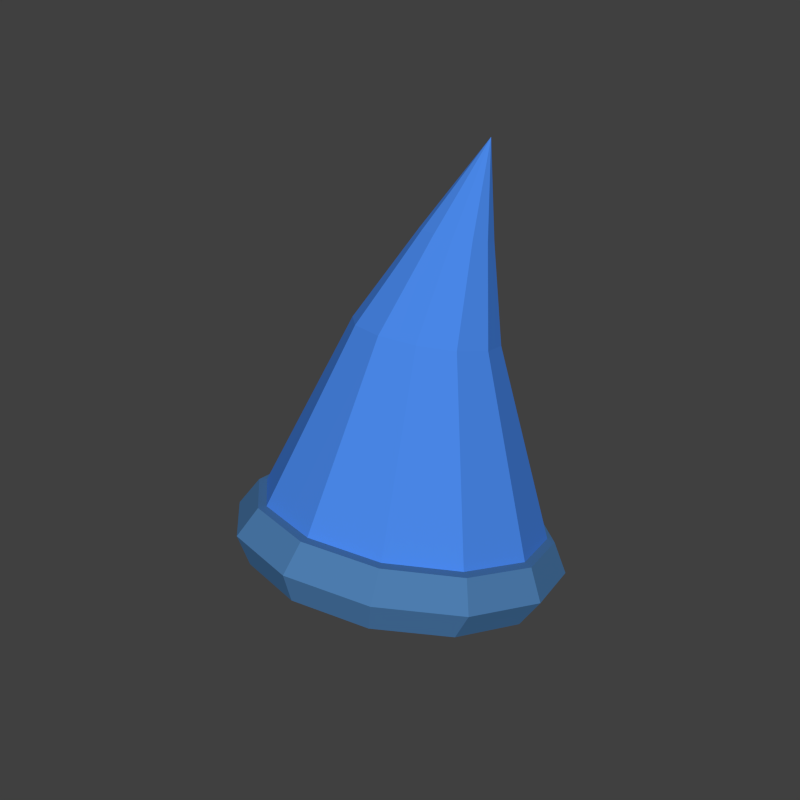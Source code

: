 # Source: hat.blend  (saved by Blender 2.74.0; exported with 4.5.12 LTS)
import bpy
from mathutils import Matrix  # noqa: F401  (used for matrix-valued properties, if any)

bpy.ops.wm.read_factory_settings(use_empty=True)
scene = bpy.context.scene
scene.name = 'Scene'

# ---- collections
col_collection_1 = bpy.data.collections.new('Collection 1'); scene.collection.children.link(col_collection_1)

# ---- materials (node trees are filled in below, after node groups)
mat_cloth_blue = bpy.data.materials.new('cloth_blue')
mat_cloth_blue.alpha_threshold = 0.0
mat_cloth_blue.use_transparent_shadow = False
mat_cloth_blue.diffuse_color = (0.06782, 0.242, 0.8, 1.0)
mat_cloth_blue.roughness = 0.5
mat_cloth_blue.specular_intensity = 0.0
mat_belt = bpy.data.materials.new('belt')
mat_belt.alpha_threshold = 0.0
mat_belt.use_transparent_shadow = False
mat_belt.diffuse_color = (0.477, 0.4631, 0.06204, 1.0)
mat_belt.roughness = 0.5
mat_belt.line_color = (0.0, 0.0, 0.0, 1.0)
mat_skin = bpy.data.materials.new('skin')
mat_skin.alpha_threshold = 0.0
mat_skin.use_transparent_shadow = False
mat_skin.diffuse_color = (0.8, 0.4992, 0.417, 1.0)
mat_skin.roughness = 0.5
mat_skin.specular_intensity = 0.0
mat_skin.line_color = (0.0, 0.0, 0.0, 1.0)
mat_hat_base = bpy.data.materials.new('hat_base')
mat_hat_base.alpha_threshold = 0.0
mat_hat_base.use_transparent_shadow = False
mat_hat_base.diffuse_color = (0.07461, 0.2043, 0.4292, 1.0)
mat_hat_base.roughness = 0.5
mat_hat_base.specular_intensity = 0.0

# ---- material node trees

# ---- world
world_world = bpy.data.worlds.new('World'); scene.world = world_world
world_world.color = (0.05088, 0.05088, 0.05088)
world_world.use_sun_shadow = False
world_world.sun_shadow_jitter_overblur = 0.0
world_world.cycles.sampling_method = 'MANUAL'
world_world.cycles.sample_map_resolution = 256

# ---- meshes
me_cube_008 = bpy.data.meshes.new('Cube.008')
me_cube_008.from_pydata([(0.3319, 0.2309, -0.1248), (0.2358, 0.8903, -0.4283), (0.09055, -0.1061, 0.0112), (0.01392, 0.5919, -0.1592), (-0.2784, 0.8659, -0.418), (-0.4283, 0.1682, -0.1716), (-0.2255, -0.4638, -0.009665), (-0.4763, -0.7654, -0.1813), (0.2322, -0.9129, -0.07631), (-0.058, -1.294, -0.173), (0.4582, -0.459, -0.1346), (-0.006039, 1.103, -0.3253), (0.3064, 0.9489, -0.3047), (0.5351, 0.5283, -0.2486), (0.6188, -0.0463, -0.1719), (-0.006039, 0.9854, 1.267), (0.5351, -0.6209, -0.0952), (0.3064, -1.042, -0.03906), (-0.006039, -1.195, -0.01851), (-0.3185, -1.042, -0.03906), (-0.5472, -0.6209, -0.0952), (-0.6309, -0.0463, -0.1719), (-0.5472, 0.5283, -0.2486), (-0.3185, 0.9489, -0.3047), (0.1502, 1.026, -0.315), (0.2645, 0.4931, 0.5442), (0.1502, 0.7034, 0.5161), (0.4208, 0.7386, -0.2767), (-0.006039, 0.7804, 0.5059), (0.577, 0.241, -0.2102), (0.3064, 0.2058, 0.5826), (-0.1623, 0.7034, 0.5161), (0.577, -0.3336, -0.1335), (-0.2766, 0.4931, 0.5442), (0.4208, -0.8312, -0.06713), (-0.3185, 0.2058, 0.5826), (0.1502, -1.119, -0.02878), (-0.2766, -0.08152, 0.6209), (-0.1623, -1.119, -0.02878), (-0.1623, -0.2918, 0.649), (-0.4328, -0.8312, -0.06713), (-0.006039, -0.3688, 0.6593), (-0.5891, -0.3336, -0.1335), (0.1502, -0.2918, 0.649), (-0.5891, 0.241, -0.2102), (0.2645, -0.08152, 0.6209), (-0.4328, 0.7386, -0.2766), (-0.1623, 1.026, -0.315), (-0.006039, 0.8583, 0.8895), (0.1293, 0.7147, 0.9087), (0.07207, 0.8198, 0.8946), (0.1502, 0.571, 0.9279), (-0.08415, 0.8198, 0.8946), (-0.1413, 0.7147, 0.9087), (-0.1623, 0.571, 0.9279), (-0.1413, 0.4274, 0.947), (-0.08415, 0.3222, 0.9611), (-0.006039, 0.2837, 0.9662), (0.07207, 0.3222, 0.9611), (0.1293, 0.4274, 0.947), (0.2074, 0.5982, 0.5302), (-0.08415, 0.7419, 0.511), (0.2855, 0.3494, 0.5634), (0.2855, 0.06213, 0.6017), (0.2074, -0.1867, 0.6349), (0.07207, -0.3303, 0.6541), (-0.08415, -0.3303, 0.6541), (-0.2194, -0.1867, 0.6349), (-0.2976, 0.06213, 0.6017), (-0.2976, 0.3494, 0.5634), (0.07207, 0.7419, 0.511), (-0.2194, 0.5982, 0.5302), (0.7353, -0.1446, -0.2832), (0.6625, -0.0824, -0.1676), (0.5167, -0.0824, -0.1676), (0.4438, -0.1446, -0.2832), (0.5167, -0.2068, -0.3988), (0.6625, -0.2068, -0.3988), (0.6377, 0.5255, -0.3727), (0.5746, 0.5207, -0.2481), (0.4484, 0.3867, -0.2302), (0.3852, 0.2575, -0.3369), (0.4484, 0.2623, -0.4615), (0.5746, 0.3963, -0.4793), (0.3709, 1.016, -0.4381), (0.3345, 0.9622, -0.307), (0.2616, 0.7301, -0.276), (0.2252, 0.5518, -0.3762), (0.2616, 0.6057, -0.5073), (0.3345, 0.8378, -0.5383), (0.00656, 1.196, -0.4621), (0.00656, 1.124, -0.3286), (0.00656, 0.8558, -0.2928), (0.00656, 0.6595, -0.3905), (0.00656, 0.7314, -0.5241), (0.00656, 0.9994, -0.5598), (-0.3578, 1.016, -0.4381), (-0.3214, 0.9622, -0.307), (-0.2485, 0.7301, -0.276), (-0.2121, 0.5518, -0.3762), (-0.2485, 0.6057, -0.5073), (-0.3214, 0.8378, -0.5383), (-0.6246, 0.5255, -0.3727), (-0.5615, 0.5207, -0.2481), (-0.4352, 0.3867, -0.2302), (-0.3721, 0.2575, -0.3369), (-0.4352, 0.2623, -0.4615), (-0.5615, 0.3963, -0.4793), (-0.7222, -0.1446, -0.2832), (-0.6493, -0.0824, -0.1676), (-0.5036, -0.0824, -0.1676), (-0.4307, -0.1446, -0.2832), (-0.5036, -0.2068, -0.3988), (-0.6493, -0.2068, -0.3988), (-0.6246, -0.8147, -0.1938), (-0.5615, -0.6855, -0.08709), (-0.4352, -0.5515, -0.105), (-0.3721, -0.5467, -0.2296), (-0.4352, -0.6759, -0.3362), (-0.5615, -0.8099, -0.3183), (-0.3578, -1.305, -0.1283), (-0.3214, -1.127, -0.02816), (-0.2485, -0.8949, -0.05914), (-0.2121, -0.841, -0.1903), (-0.2485, -1.019, -0.2904), (-0.3214, -1.251, -0.2594), (0.00656, -1.485, -0.1043), (0.00656, -1.289, -0.006592), (0.00656, -1.021, -0.04237), (0.00656, -0.9487, -0.1759), (0.00656, -1.145, -0.2736), (0.00656, -1.413, -0.2379), (0.3709, -1.305, -0.1283), (0.3345, -1.127, -0.02816), (0.2616, -0.8949, -0.05914), (0.2252, -0.841, -0.1903), (0.2616, -1.019, -0.2904), (0.3345, -1.251, -0.2594), (0.6377, -0.8147, -0.1938), (0.5746, -0.6855, -0.08709), (0.4484, -0.5515, -0.105), (0.3852, -0.5467, -0.2296), (0.4484, -0.6759, -0.3362), (0.5746, -0.8099, -0.3183)], [], [(2, 10, 0), (0, 3, 2), (3, 1, 4), (2, 3, 5), (6, 5, 7), (7, 9, 6), (0, 1, 3), (3, 4, 5), (2, 5, 6), (6, 9, 8), (2, 6, 8), (8, 10, 2), (22, 33, 46), (11, 28, 24), (21, 35, 44), (20, 37, 42), (19, 39, 40), (18, 41, 38), (17, 43, 36), (16, 45, 34), (14, 30, 32), (13, 25, 29), (23, 31, 47), (12, 26, 27), (11, 24, 12, 27, 13, 29, 14, 32, 16, 34, 17, 36, 18, 38, 19, 40, 20, 42, 21, 44, 22, 46, 23, 47), (27, 25, 13), (27, 26, 60, 25), (26, 50, 60), (47, 28, 11), (47, 31, 61, 28), (31, 52, 61), (29, 30, 14), (29, 25, 62, 30), (25, 49, 62), (32, 45, 16), (32, 30, 63, 45), (30, 51, 63), (34, 43, 17), (34, 45, 64, 43), (45, 59, 64), (36, 41, 18), (36, 43, 65, 41), (43, 58, 65), (38, 39, 19), (38, 41, 66, 39), (41, 57, 66), (40, 37, 20), (40, 39, 67, 37), (39, 56, 67), (42, 35, 21), (42, 37, 68, 35), (37, 55, 68), (44, 33, 22), (44, 35, 69, 33), (35, 54, 69), (24, 26, 12), (24, 28, 70, 26), (28, 48, 70), (46, 31, 23), (46, 33, 71, 31), (33, 53, 71), (71, 52, 31), (71, 53, 52), (53, 15, 52), (70, 50, 26), (70, 48, 50), (48, 15, 50), (69, 53, 33), (69, 54, 53), (54, 15, 53), (68, 54, 35), (68, 55, 54), (55, 15, 54), (67, 55, 37), (67, 56, 55), (56, 15, 55), (66, 56, 39), (66, 57, 56), (57, 15, 56), (65, 57, 41), (65, 58, 57), (58, 15, 57), (64, 58, 43), (64, 59, 58), (59, 15, 58), (63, 59, 45), (63, 51, 59), (51, 15, 59), (62, 51, 30), (62, 49, 51), (49, 15, 51), (61, 48, 28), (61, 52, 48), (52, 15, 48), (60, 49, 25), (60, 50, 49), (50, 15, 49), (72, 78, 79, 73), (73, 79, 80, 74), (74, 80, 81, 75), (75, 81, 82, 76), (76, 82, 83, 77), (72, 77, 83, 78), (78, 84, 85, 79), (79, 85, 86, 80), (80, 86, 87, 81), (81, 87, 88, 82), (82, 88, 89, 83), (83, 89, 84, 78), (84, 90, 91, 85), (85, 91, 92, 86), (86, 92, 93, 87), (87, 93, 94, 88), (88, 94, 95, 89), (89, 95, 90, 84), (90, 96, 97, 91), (91, 97, 98, 92), (92, 98, 99, 93), (93, 99, 100, 94), (94, 100, 101, 95), (95, 101, 96, 90), (96, 102, 103, 97), (97, 103, 104, 98), (98, 104, 105, 99), (99, 105, 106, 100), (100, 106, 107, 101), (101, 107, 102, 96), (102, 108, 109, 103), (103, 109, 110, 104), (104, 110, 111, 105), (105, 111, 112, 106), (106, 112, 113, 107), (107, 113, 108, 102), (108, 114, 115, 109), (109, 115, 116, 110), (110, 116, 117, 111), (111, 117, 118, 112), (112, 118, 119, 113), (113, 119, 114, 108), (114, 120, 121, 115), (115, 121, 122, 116), (116, 122, 123, 117), (117, 123, 124, 118), (118, 124, 125, 119), (119, 125, 120, 114), (120, 126, 127, 121), (121, 127, 128, 122), (122, 128, 129, 123), (123, 129, 130, 124), (124, 130, 131, 125), (125, 131, 126, 120), (126, 132, 133, 127), (127, 133, 134, 128), (128, 134, 135, 129), (129, 135, 136, 130), (130, 136, 137, 131), (131, 137, 132, 126), (132, 138, 139, 133), (133, 139, 140, 134), (134, 140, 141, 135), (135, 141, 142, 136), (136, 142, 143, 137), (137, 143, 138, 132), (138, 72, 73, 139), (139, 73, 74, 140), (140, 74, 75, 141), (141, 75, 76, 142), (142, 76, 77, 143), (143, 77, 72, 138)])
me_cube_008.polygons.foreach_set('material_index', [2, 2, 2, 2, 2, 2, 2, 2, 2, 2, 2, 2, 0, 0, 0, 0, 0, 0, 0, 0, 0, 0, 0, 0, 0, 0, 0, 0, 0, 0, 0, 0, 0, 0, 0, 0, 0, 0, 0, 0, 0, 0, 0, 0, 0, 0, 0, 0, 0, 0, 0, 0, 0, 0, 0, 0, 0, 0, 0, 0, 0, 0, 0, 0, 0, 0, 0, 0, 0, 0, 0, 0, 0, 0, 0, 0, 0, 0, 0, 0, 0, 0, 0, 0, 0, 0, 0, 0, 0, 0, 0, 0, 0, 0, 0, 0, 0, 3, 3, 3, 3, 3, 3, 3, 3, 3, 3, 3, 3, 3, 3, 3, 3, 3, 3, 3, 3, 3, 3, 3, 3, 3, 3, 3, 3, 3, 3, 3, 3, 3, 3, 3, 3, 3, 3, 3, 3, 3, 3, 3, 3, 3, 3, 3, 3, 3, 3, 3, 3, 3, 3, 3, 3, 3, 3, 3, 3, 3, 3, 3, 3, 3, 3, 3, 3, 3, 3, 3, 3])
_uv = me_cube_008.uv_layers.new(name='UVMap')
_uv.uv.foreach_set('vector', [0.07612, 0.7631, 0.0, 0.827, 0.03194, 0.6893, 0.03194, 0.6893, 0.09831, 0.6189, 0.07612, 0.7631, 0.09831, 0.6189, 0.05756, 0.55, 0.1587, 0.5605, 0.07612, 0.7631, 0.09831, 0.6189, 0.1812, 0.7087, 0.1348, 0.8381, 0.1812, 0.7087, 0.1812, 0.8974, 0.1812, 0.8974, 0.09335, 1.0, 0.1348, 0.8381, 0.03194, 0.6893, 0.05756, 0.55, 0.09831, 0.6189, 0.09831, 0.6189, 0.1587, 0.5605, 0.1812, 0.7087, 0.07612, 0.7631, 0.1812, 0.7087, 0.1348, 0.8381, 0.1348, 0.8381, 0.09335, 1.0, 0.03998, 0.9224, 0.07612, 0.7631, 0.1348, 0.8381, 0.03998, 0.9224, 0.03998, 0.9224, 0.0, 0.827, 0.07612, 0.7631, 0.5292, 0.2764, 0.6928, 0.301, 0.5223, 0.3243, 0.8215, 0.8484, 0.6534, 0.7991, 0.824, 0.8224, 0.5581, 0.1628, 0.7073, 0.2442, 0.5436, 0.2196, 0.5944, 0.06157, 0.7254, 0.1936, 0.5763, 0.1122, 0.6284, 0.0, 0.7424, 0.1628, 0.6114, 0.03079, 0.8825, 0.4045, 0.9069, 0.2557, 0.9154, 0.394, 0.8265, 0.363, 0.8789, 0.235, 0.8545, 0.3838, 0.7474, 0.4858, 0.6164, 0.6178, 0.7305, 0.455, 0.7837, 0.587, 0.6346, 0.6684, 0.7656, 0.5364, 0.8127, 0.7006, 0.649, 0.7252, 0.7982, 0.6438, 0.5154, 0.3721, 0.6859, 0.3489, 0.5179, 0.3982, 0.8265, 0.7963, 0.6559, 0.7731, 0.8196, 0.7485, 0.4138, 0.5271, 0.4422, 0.5472, 0.4705, 0.5674, 0.4869, 0.6135, 0.5033, 0.6596, 0.5033, 0.7191, 0.5033, 0.7787, 0.4869, 0.8359, 0.4705, 0.8931, 0.4422, 0.9325, 0.4138, 0.9719, 0.3811, 0.983, 0.3484, 0.9941, 0.32, 0.9739, 0.2917, 0.9537, 0.2753, 0.9076, 0.2589, 0.8616, 0.2589, 0.802, 0.2589, 0.7424, 0.2753, 0.6852, 0.2917, 0.6281, 0.32, 0.5887, 0.3484, 0.5493, 0.3811, 0.5382, 0.8196, 0.7485, 0.649, 0.7252, 0.8127, 0.7006, 0.8196, 0.7485, 0.6559, 0.7731, 0.6525, 0.7492, 0.649, 0.7252, 0.6559, 0.7731, 0.5843, 0.8062, 0.6525, 0.7492, 0.5179, 0.3982, 0.6884, 0.3749, 0.5204, 0.4242, 0.5179, 0.3982, 0.6859, 0.3489, 0.6871, 0.3619, 0.6884, 0.3749, 0.6859, 0.3489, 0.7576, 0.382, 0.6871, 0.3619, 0.7982, 0.6438, 0.6346, 0.6684, 0.7837, 0.587, 0.7982, 0.6438, 0.649, 0.7252, 0.6418, 0.6968, 0.6346, 0.6684, 0.649, 0.7252, 0.5808, 0.7822, 0.6418, 0.6968, 0.7656, 0.5364, 0.6164, 0.6178, 0.7474, 0.4858, 0.7656, 0.5364, 0.6346, 0.6684, 0.6255, 0.6431, 0.6164, 0.6178, 0.6346, 0.6684, 0.5736, 0.7538, 0.6255, 0.6431, 0.7305, 0.455, 0.5995, 0.587, 0.7135, 0.4242, 0.7305, 0.455, 0.6164, 0.6178, 0.6079, 0.6024, 0.5995, 0.587, 0.6164, 0.6178, 0.5645, 0.7285, 0.6079, 0.6024, 0.8545, 0.3838, 0.9069, 0.2557, 0.8825, 0.4045, 0.8545, 0.3838, 0.8789, 0.235, 0.8929, 0.2453, 0.9069, 0.2557, 0.8789, 0.235, 0.9128, 0.1225, 0.8929, 0.2453, 0.9154, 0.394, 0.9399, 0.2452, 0.9483, 0.3835, 0.9154, 0.394, 0.9069, 0.2557, 0.9234, 0.2504, 0.9399, 0.2452, 0.9069, 0.2557, 0.9268, 0.1328, 0.9234, 0.2504, 0.6114, 0.03079, 0.7254, 0.1936, 0.5944, 0.06157, 0.6114, 0.03079, 0.7424, 0.1628, 0.7339, 0.1782, 0.7254, 0.1936, 0.7424, 0.1628, 0.7858, 0.2889, 0.7339, 0.1782, 0.5763, 0.1122, 0.7073, 0.2442, 0.5581, 0.1628, 0.5763, 0.1122, 0.7254, 0.1936, 0.7163, 0.2189, 0.7073, 0.2442, 0.7254, 0.1936, 0.7773, 0.3043, 0.7163, 0.2189, 0.5436, 0.2196, 0.6928, 0.301, 0.5292, 0.2764, 0.5436, 0.2196, 0.7073, 0.2442, 0.7, 0.2726, 0.6928, 0.301, 0.7073, 0.2442, 0.7683, 0.3296, 0.7, 0.2726, 0.824, 0.8224, 0.6559, 0.7731, 0.8265, 0.7963, 0.824, 0.8224, 0.6534, 0.7991, 0.6547, 0.7861, 0.6559, 0.7731, 0.6534, 0.7991, 0.583, 0.8192, 0.6547, 0.7861, 0.5223, 0.3243, 0.6859, 0.3489, 0.5154, 0.3721, 0.5223, 0.3243, 0.6928, 0.301, 0.6893, 0.3249, 0.6859, 0.3489, 0.6928, 0.301, 0.761, 0.358, 0.6893, 0.3249, 0.6893, 0.3249, 0.7576, 0.382, 0.6859, 0.3489, 0.6893, 0.3249, 0.761, 0.358, 0.7576, 0.382, 0.761, 0.358, 0.8265, 0.4242, 0.7576, 0.382, 0.6547, 0.7861, 0.5843, 0.8062, 0.6559, 0.7731, 0.6547, 0.7861, 0.583, 0.8192, 0.5843, 0.8062, 0.583, 0.8192, 0.5154, 0.8484, 0.5843, 0.8062, 0.7, 0.2726, 0.761, 0.358, 0.6928, 0.301, 0.7, 0.2726, 0.7683, 0.3296, 0.761, 0.358, 0.7683, 0.3296, 0.8265, 0.4242, 0.761, 0.358, 0.7163, 0.2189, 0.7683, 0.3296, 0.7073, 0.2442, 0.7163, 0.2189, 0.7773, 0.3043, 0.7683, 0.3296, 0.7773, 0.3043, 0.8265, 0.4242, 0.7683, 0.3296, 0.7339, 0.1782, 0.7773, 0.3043, 0.7254, 0.1936, 0.7339, 0.1782, 0.7858, 0.2889, 0.7773, 0.3043, 0.7858, 0.2889, 0.8265, 0.4242, 0.7773, 0.3043, 0.9234, 0.2504, 0.9433, 0.1276, 0.9399, 0.2452, 0.9234, 0.2504, 0.9268, 0.1328, 0.9433, 0.1276, 0.9268, 0.1328, 0.9483, 0.0, 0.9433, 0.1276, 0.8929, 0.2453, 0.9268, 0.1328, 0.9069, 0.2557, 0.8929, 0.2453, 0.9128, 0.1225, 0.9268, 0.1328, 0.9128, 0.1225, 0.9483, 0.0, 0.9268, 0.1328, 0.6079, 0.6024, 0.556, 0.7131, 0.5995, 0.587, 0.6079, 0.6024, 0.5645, 0.7285, 0.556, 0.7131, 0.9051, 0.09928, 0.9483, 0.0, 0.9128, 0.1225, 0.6255, 0.6431, 0.5645, 0.7285, 0.6164, 0.6178, 0.6255, 0.6431, 0.5736, 0.7538, 0.5645, 0.7285, 0.5736, 0.7538, 0.5154, 0.8484, 0.5645, 0.7285, 0.6418, 0.6968, 0.5736, 0.7538, 0.6346, 0.6684, 0.6418, 0.6968, 0.5808, 0.7822, 0.5736, 0.7538, 0.5808, 0.7822, 0.5154, 0.8484, 0.5736, 0.7538, 0.6871, 0.3619, 0.7588, 0.395, 0.6884, 0.3749, 0.6871, 0.3619, 0.7576, 0.382, 0.7588, 0.395, 0.7576, 0.382, 0.8265, 0.4242, 0.7588, 0.395, 0.6525, 0.7492, 0.5808, 0.7822, 0.649, 0.7252, 0.6525, 0.7492, 0.5843, 0.8062, 0.5808, 0.7822, 0.5843, 0.8062, 0.5154, 0.8484, 0.5808, 0.7822, 0.9574, 0.6095, 0.9574, 0.7465, 0.9303, 0.7449, 0.9303, 0.6216, 0.2589, 0.226, 0.2933, 0.106, 0.3142, 0.1369, 0.2874, 0.2302, 0.1812, 0.6941, 0.1873, 0.6062, 0.2138, 0.6301, 0.2086, 0.7054, 0.2086, 0.7054, 0.2138, 0.6301, 0.2329, 0.6203, 0.2269, 0.7082, 0.2302, 0.288, 0.2199, 0.1913, 0.2457, 0.1646, 0.2589, 0.289, 0.9574, 0.6095, 0.9756, 0.6062, 0.9756, 0.7295, 0.9574, 0.7465, 0.9574, 0.7465, 0.9455, 0.8587, 0.9196, 0.8459, 0.9303, 0.7449, 0.2933, 0.106, 0.3528, 0.02329, 0.3604, 0.07257, 0.3142, 0.1369, 0.1873, 0.6062, 0.2002, 0.55, 0.2249, 0.5819, 0.2138, 0.6301, 0.2073, 0.1951, 0.1777, 0.1336, 0.1854, 0.1195, 0.2199, 0.1913, 0.2199, 0.1913, 0.1854, 0.1195, 0.2013, 0.07237, 0.2457, 0.1646, 0.2457, 0.1646, 0.2013, 0.07237, 0.2096, 0.03938, 0.2589, 0.1419, 0.9455, 0.8587, 0.9249, 0.9159, 0.901, 0.8974, 0.9196, 0.8459, 0.3528, 0.02329, 0.4215, 0.0, 0.4139, 0.05446, 0.3604, 0.07257, 0.3604, 0.07257, 0.4139, 0.05446, 0.4085, 0.09138, 0.3627, 0.1069, 0.1777, 0.1336, 0.1353, 0.11, 0.1359, 0.09193, 0.1854, 0.1195, 0.1854, 0.1195, 0.1359, 0.09193, 0.1377, 0.03693, 0.2013, 0.07237, 0.2013, 0.07237, 0.1377, 0.03693, 0.1389, 0.0, 0.2096, 0.03938, 0.8503, 0.4045, 0.8709, 0.4617, 0.845, 0.4745, 0.8265, 0.423, 0.4215, 0.0, 0.481, 0.04238, 0.4602, 0.08742, 0.4139, 0.05446, 0.4139, 0.05446, 0.4602, 0.08742, 0.4482, 0.1196, 0.4085, 0.09138, 0.1353, 0.11, 0.09138, 0.1306, 0.08467, 0.1159, 0.1359, 0.09193, 0.1359, 0.09193, 0.08467, 0.1159, 0.07187, 0.0678, 0.1377, 0.03693, 0.1377, 0.03693, 0.07187, 0.0678, 0.06578, 0.0343, 0.1389, 0.0, 0.8709, 0.4617, 0.8828, 0.5739, 0.8557, 0.5755, 0.845, 0.4745, 0.481, 0.04238, 0.5154, 0.1391, 0.4869, 0.1626, 0.4602, 0.08742, 0.9673, 0.3579, 0.9543, 0.3017, 0.9809, 0.2778, 0.992, 0.326, 0.09138, 0.1306, 0.05778, 0.1899, 0.04546, 0.1851, 0.08467, 0.1159, 0.08467, 0.1159, 0.04546, 0.1851, 0.02146, 0.1567, 0.07187, 0.0678, 0.07187, 0.0678, 0.02146, 0.1567, 0.009775, 0.1331, 0.06578, 0.0343, 0.8828, 0.5739, 0.8828, 0.7109, 0.8557, 0.6988, 0.8557, 0.5755, 0.5154, 0.1391, 0.5154, 0.2642, 0.4869, 0.2599, 0.4869, 0.1626, 0.9543, 0.3017, 0.9483, 0.2138, 0.9757, 0.2025, 0.9809, 0.2778, 0.9809, 0.2778, 0.9757, 0.2025, 0.994, 0.1997, 1.0, 0.2875, 0.04546, 0.1851, 0.02877, 0.2809, 0.0, 0.2799, 0.02146, 0.1567, 0.901, 0.5908, 0.901, 0.7142, 0.8828, 0.7109, 0.8828, 0.5739, 0.8828, 0.7109, 0.8709, 0.8361, 0.845, 0.8115, 0.8557, 0.6988, 0.5154, 0.2642, 0.481, 0.3841, 0.4602, 0.3532, 0.4869, 0.2599, 0.9483, 0.2138, 0.9508, 0.1179, 0.9778, 0.1203, 0.9757, 0.2025, 0.9757, 0.2025, 0.9778, 0.1203, 0.9965, 0.1038, 0.994, 0.1997, 0.02877, 0.2809, 0.03906, 0.3776, 0.01323, 0.4042, 0.0, 0.2799, 0.901, 0.7142, 0.8903, 0.8269, 0.8709, 0.8361, 0.8828, 0.7109, 0.8709, 0.8361, 0.8503, 0.9159, 0.8265, 0.8833, 0.845, 0.8115, 0.481, 0.3841, 0.4215, 0.4668, 0.4139, 0.4176, 0.4602, 0.3532, 0.9508, 0.1179, 0.9612, 0.03965, 0.9867, 0.05318, 0.9778, 0.1203, 0.05229, 0.3549, 0.08187, 0.4164, 0.07358, 0.4494, 0.03906, 0.3776, 0.03906, 0.3776, 0.07358, 0.4494, 0.05761, 0.4965, 0.01323, 0.4042, 0.01323, 0.4042, 0.05761, 0.4965, 0.04993, 0.5106, 0.0006272, 0.4081, 0.4238, 0.5012, 0.3475, 0.5271, 0.3528, 0.4901, 0.4215, 0.4668, 0.4215, 0.4668, 0.3528, 0.4901, 0.3604, 0.4357, 0.4139, 0.4176, 0.9612, 0.03965, 0.9767, 0.0, 1.0, 0.01919, 0.9867, 0.05318, 0.08187, 0.4164, 0.1243, 0.44, 0.1231, 0.4769, 0.07358, 0.4494, 0.07358, 0.4494, 0.1231, 0.4769, 0.1212, 0.5319, 0.05761, 0.4965, 0.05761, 0.4965, 0.1212, 0.5319, 0.1206, 0.55, 0.04993, 0.5106, 0.3475, 0.5271, 0.2814, 0.48, 0.2933, 0.4478, 0.3528, 0.4901, 0.3528, 0.4901, 0.2933, 0.4478, 0.3142, 0.4027, 0.3604, 0.4357, 0.2096, 0.9079, 0.1941, 0.8682, 0.2197, 0.8547, 0.2329, 0.8887, 0.1243, 0.44, 0.1682, 0.4194, 0.1743, 0.4529, 0.1231, 0.4769, 0.1231, 0.4769, 0.1743, 0.4529, 0.1871, 0.501, 0.1212, 0.5319, 0.1212, 0.5319, 0.1871, 0.501, 0.1938, 0.5157, 0.1206, 0.55, 0.9249, 0.4045, 0.9455, 0.4843, 0.9196, 0.5089, 0.901, 0.4371, 0.2933, 0.4478, 0.2589, 0.3511, 0.2874, 0.3275, 0.3142, 0.4027, 0.1941, 0.8682, 0.1837, 0.79, 0.2108, 0.7876, 0.2197, 0.8547, 0.1682, 0.4194, 0.2018, 0.3601, 0.2135, 0.3837, 0.1743, 0.4529, 0.1743, 0.4529, 0.2135, 0.3837, 0.2375, 0.4121, 0.1871, 0.501, 0.1871, 0.501, 0.2375, 0.4121, 0.2498, 0.4169, 0.1938, 0.5157, 0.9455, 0.4843, 0.9574, 0.6095, 0.9303, 0.6216, 0.9196, 0.5089, 0.2589, 0.3511, 0.2589, 0.226, 0.2874, 0.2302, 0.2874, 0.3275, 0.1837, 0.79, 0.1812, 0.6941, 0.2086, 0.7054, 0.2108, 0.7876, 0.2108, 0.7876, 0.2086, 0.7054, 0.2269, 0.7082, 0.2294, 0.8041, 0.2135, 0.3837, 0.2302, 0.288, 0.2589, 0.289, 0.2375, 0.4121, 0.9649, 0.4935, 0.9756, 0.6062, 0.9574, 0.6095, 0.9455, 0.4843])
me_cube_008.materials.append(mat_cloth_blue)
me_cube_008.materials.append(mat_belt)
me_cube_008.materials.append(mat_skin)
me_cube_008.materials.append(mat_hat_base)
me_cube_008.use_remesh_preserve_volume = False
me_cube_008.use_remesh_preserve_attributes = False
me_cube_008.use_mirror_vertex_groups = False
me_cube_008.update()

# ---- objects
ob_hero = bpy.data.objects.new('Hero', None)
ob_torso = bpy.data.objects.new('Torso', me_cube_008)

# ---- transforms, parenting, visibility, modifiers, constraints
ob_hero.location = (0.07265, 0.3223, -0.707)
ob_hero.scale = (0.8274, 0.8274, 0.8274)
ob_hero.empty_image_offset = (0.0, 0.0)
ob_hero.lineart.crease_threshold = 0.0
ob_torso.parent = ob_hero
ob_torso.matrix_parent_inverse = Matrix(((1.0, 0.0, 0.0, 0.0), (0.0, 1.0, 0.0, -0.3933), (0.0, 0.0, 1.0, 0.8867), (0.0, 0.0, 0.0, 1.0)))
ob_torso.location = (0.02961, 0.4649, -0.1464)
ob_torso.scale = (0.5333, 0.2801, 0.5624)
ob_torso.lineart.crease_threshold = 0.0

# ---- collection membership
col_collection_1.objects.link(ob_hero)
col_collection_1.objects.link(ob_torso)

# ---- scene / render settings (as saved in the file)
scene.frame_start = 1; scene.frame_end = 16; scene.frame_set(0)
scene.render.engine = 'BLENDER_EEVEE_NEXT'
scene.render.image_settings.compression = 90
scene.render.resolution_x = 80
scene.render.resolution_y = 80
scene.render.dither_intensity = 0.0
scene.render.bake_margin = 2
scene.render.bake_bias = 0.0
scene.cycles.use_denoising = False
scene.cycles.samples = 10
scene.cycles.sampling_pattern = 'TABULATED_SOBOL'
scene.cycles.light_sampling_threshold = 0.0
scene.cycles.use_adaptive_sampling = False
scene.cycles.use_light_tree = False
scene.cycles.blur_glossy = 0.0
scene.cycles.volume_bounces = 1
scene.cycles.pixel_filter_type = 'GAUSSIAN'
scene.cycles.sample_clamp_indirect = 0.0
scene.view_settings.view_transform = 'Standard'
bpy.context.view_layer.update()

# ---- added for rendering (the .blend has no active camera and no usable light): camera, sun
cam_auto = bpy.data.cameras.new('AutoCamera')
cam_auto.lens = 50.0
cam_auto.sensor_width = 36.0
cam_auto.clip_end = 1000.0
ob_auto_camera = bpy.data.objects.new('AutoCamera', cam_auto)
scene.collection.objects.link(ob_auto_camera)
ob_auto_camera.location = (1.24139, -1.02158, 0.983024)
ob_auto_camera.rotation_euler = (1.09748, -7.21219e-08, 0.694738)
scene.camera = ob_auto_camera
light_auto_sun = bpy.data.lights.new('AutoSun', 'SUN')
light_auto_sun.energy = 3.0
light_auto_sun.angle = 0.0523599
ob_auto_sun = bpy.data.objects.new('AutoSun', light_auto_sun)
scene.collection.objects.link(ob_auto_sun)
ob_auto_sun.rotation_euler = (0.872665, 0.174533, 0.523599)
bpy.context.view_layer.update()
